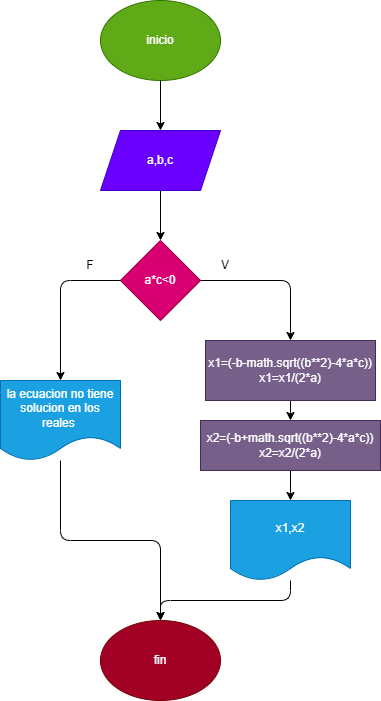

The diagram above was exported from draw.io. Its source (the exported page's mxGraphModel, read from the mxfile embedded in the PNG):
<mxGraphModel dx="1119" dy="544" grid="1" gridSize="10" guides="1" tooltips="1" connect="1" arrows="1" fold="1" page="1" pageScale="1" pageWidth="850" pageHeight="1100" math="0" shadow="0">
  <root>
    <mxCell id="0" />
    <mxCell id="1" parent="0" />
    <mxCell id="2" value="inicio" style="ellipse;whiteSpace=wrap;html=1;fillColor=#60a917;fontColor=#ffffff;strokeColor=#2D7600;" parent="1" vertex="1">
      <mxGeometry x="365" y="120" width="120" height="80" as="geometry" />
    </mxCell>
    <mxCell id="3" value="a,b,c" style="shape=parallelogram;perimeter=parallelogramPerimeter;whiteSpace=wrap;html=1;fixedSize=1;fillColor=#6a00ff;fontColor=#ffffff;strokeColor=#3700CC;" parent="1" vertex="1">
      <mxGeometry x="365" y="250" width="120" height="60" as="geometry" />
    </mxCell>
    <mxCell id="4" value="a*c&amp;lt;0" style="rhombus;whiteSpace=wrap;html=1;fillColor=#d80073;fontColor=#ffffff;strokeColor=#A50040;" parent="1" vertex="1">
      <mxGeometry x="385" y="360" width="80" height="80" as="geometry" />
    </mxCell>
    <mxCell id="5" value="la ecuacion no tiene solucion en los reales&amp;nbsp;" style="shape=document;whiteSpace=wrap;html=1;boundedLbl=1;fillColor=#1ba1e2;fontColor=#ffffff;strokeColor=#006EAF;" parent="1" vertex="1">
      <mxGeometry x="265" y="500" width="120" height="80" as="geometry" />
    </mxCell>
    <mxCell id="7" value="fin" style="ellipse;whiteSpace=wrap;html=1;fillColor=#a20025;fontColor=#ffffff;strokeColor=#6F0000;" parent="1" vertex="1">
      <mxGeometry x="365" y="740" width="120" height="80" as="geometry" />
    </mxCell>
    <mxCell id="8" value="" style="endArrow=classic;html=1;" parent="1" source="2" target="3" edge="1">
      <mxGeometry width="50" height="50" relative="1" as="geometry">
        <mxPoint x="330" y="440" as="sourcePoint" />
        <mxPoint x="380" y="390" as="targetPoint" />
      </mxGeometry>
    </mxCell>
    <mxCell id="9" value="" style="endArrow=classic;html=1;" parent="1" source="3" target="4" edge="1">
      <mxGeometry width="50" height="50" relative="1" as="geometry">
        <mxPoint x="435" y="210" as="sourcePoint" />
        <mxPoint x="435" y="260" as="targetPoint" />
      </mxGeometry>
    </mxCell>
    <mxCell id="11" value="" style="edgeStyle=segmentEdgeStyle;endArrow=classic;html=1;" parent="1" source="4" target="5" edge="1">
      <mxGeometry width="50" height="50" relative="1" as="geometry">
        <mxPoint x="330" y="440" as="sourcePoint" />
        <mxPoint x="380" y="390" as="targetPoint" />
      </mxGeometry>
    </mxCell>
    <mxCell id="12" value="" style="edgeStyle=segmentEdgeStyle;endArrow=classic;html=1;" parent="1" source="4" target="17" edge="1">
      <mxGeometry width="50" height="50" relative="1" as="geometry">
        <mxPoint x="395" y="410" as="sourcePoint" />
        <mxPoint x="525" y="500" as="targetPoint" />
      </mxGeometry>
    </mxCell>
    <mxCell id="15" value="V" style="text;html=1;strokeColor=none;fillColor=none;align=center;verticalAlign=middle;whiteSpace=wrap;rounded=0;" parent="1" vertex="1">
      <mxGeometry x="460" y="370" width="60" height="30" as="geometry" />
    </mxCell>
    <mxCell id="16" value="F" style="text;html=1;strokeColor=none;fillColor=none;align=center;verticalAlign=middle;whiteSpace=wrap;rounded=0;" parent="1" vertex="1">
      <mxGeometry x="325" y="370" width="60" height="30" as="geometry" />
    </mxCell>
    <mxCell id="21" style="edgeStyle=none;html=1;" edge="1" parent="1" source="17" target="19">
      <mxGeometry relative="1" as="geometry" />
    </mxCell>
    <mxCell id="17" value="&lt;div&gt;x1=(-b-math.sqrt((b**2)-4*a*c))&lt;/div&gt;&lt;div&gt;x1=x1/(2*a)&lt;/div&gt;" style="rounded=0;whiteSpace=wrap;html=1;align=center;fillColor=#76608a;fontColor=#ffffff;strokeColor=#432D57;" vertex="1" parent="1">
      <mxGeometry x="470" y="460" width="170" height="60" as="geometry" />
    </mxCell>
    <mxCell id="22" style="edgeStyle=none;html=1;" edge="1" parent="1" source="19" target="20">
      <mxGeometry relative="1" as="geometry" />
    </mxCell>
    <mxCell id="19" value="&lt;div&gt;x2=(-b+math.sqrt((b**2)-4*a*c))&lt;/div&gt;&lt;div&gt;x2=x2/(2*a)&lt;/div&gt;" style="rounded=0;whiteSpace=wrap;html=1;fillColor=#76608a;fontColor=#ffffff;strokeColor=#432D57;" vertex="1" parent="1">
      <mxGeometry x="465" y="540" width="180" height="50" as="geometry" />
    </mxCell>
    <mxCell id="20" value="x1,x2" style="shape=document;whiteSpace=wrap;html=1;boundedLbl=1;fillColor=#1ba1e2;fontColor=#ffffff;strokeColor=#006EAF;" vertex="1" parent="1">
      <mxGeometry x="495" y="620" width="120" height="80" as="geometry" />
    </mxCell>
    <mxCell id="23" value="" style="edgeStyle=elbowEdgeStyle;elbow=vertical;endArrow=classic;html=1;" edge="1" parent="1" source="20" target="7">
      <mxGeometry width="50" height="50" relative="1" as="geometry">
        <mxPoint x="420" y="680" as="sourcePoint" />
        <mxPoint x="470" y="630" as="targetPoint" />
      </mxGeometry>
    </mxCell>
    <mxCell id="24" value="" style="edgeStyle=elbowEdgeStyle;elbow=vertical;endArrow=classic;html=1;" edge="1" parent="1" source="5" target="7">
      <mxGeometry width="50" height="50" relative="1" as="geometry">
        <mxPoint x="420" y="580" as="sourcePoint" />
        <mxPoint x="470" y="530" as="targetPoint" />
      </mxGeometry>
    </mxCell>
  </root>
</mxGraphModel>